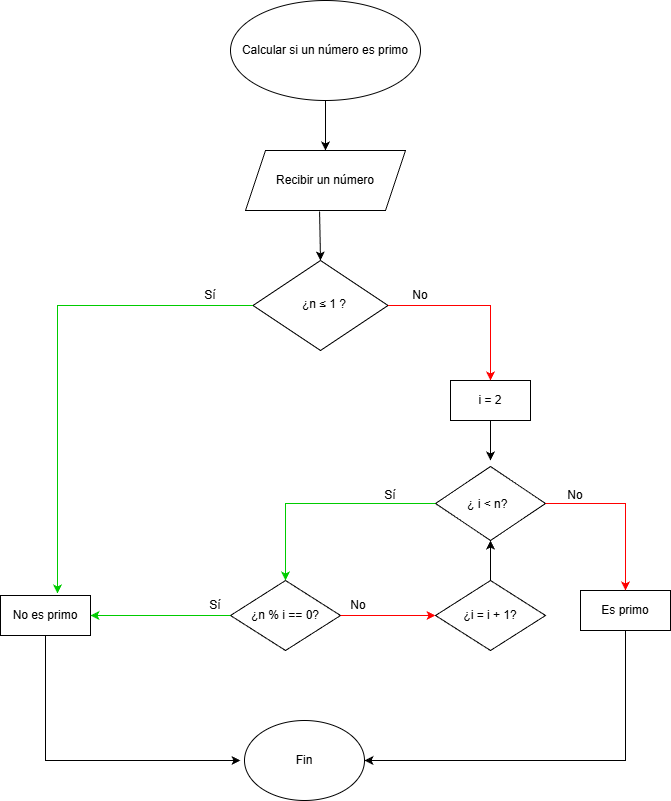

The diagram above was exported from draw.io. Its source (the exported page's mxGraphModel, read from the mxfile embedded in the PNG):
<mxGraphModel dx="818" dy="1670" grid="1" gridSize="10" guides="1" tooltips="1" connect="1" arrows="1" fold="1" page="1" pageScale="1" pageWidth="827" pageHeight="1169" math="0" shadow="0">
  <root>
    <mxCell id="0" />
    <mxCell id="1" parent="0" />
    <mxCell id="Bhr5IaofluKF8GrfypJb-1" parent="1" style="ellipse;whiteSpace=wrap;html=1;" value="Calcular si un número es primo" vertex="1">
      <mxGeometry height="100" width="190" x="340" y="-1130" as="geometry" />
    </mxCell>
    <mxCell id="Bhr5IaofluKF8GrfypJb-2" parent="1" style="shape=parallelogram;perimeter=parallelogramPerimeter;whiteSpace=wrap;html=1;fixedSize=1;" value="Recibir un número" vertex="1">
      <mxGeometry height="60" width="160" x="355" y="-980" as="geometry" />
    </mxCell>
    <mxCell id="Bhr5IaofluKF8GrfypJb-3" parent="1" style="rhombus;whiteSpace=wrap;html=1;" value="&amp;nbsp;" vertex="1">
      <mxGeometry height="90" width="135" x="362.5" y="-870" as="geometry" />
    </mxCell>
    <mxCell id="Bhr5IaofluKF8GrfypJb-4" parent="1" style="text;whiteSpace=wrap;html=1;" value="¿n ≤ 1 ?" vertex="1">
      <mxGeometry height="40" width="80" x="410" y="-840" as="geometry" />
    </mxCell>
    <mxCell id="Bhr5IaofluKF8GrfypJb-5" edge="1" parent="1" source="Bhr5IaofluKF8GrfypJb-1" style="endArrow=classic;html=1;rounded=0;exitX=0.5;exitY=1;exitDx=0;exitDy=0;entryX=0.5;entryY=0;entryDx=0;entryDy=0;" target="Bhr5IaofluKF8GrfypJb-2" value="">
      <mxGeometry height="50" relative="1" width="50" as="geometry">
        <mxPoint x="390" y="660" as="sourcePoint" />
        <mxPoint x="440" y="610" as="targetPoint" />
      </mxGeometry>
    </mxCell>
    <mxCell id="Bhr5IaofluKF8GrfypJb-6" edge="1" parent="1" source="Bhr5IaofluKF8GrfypJb-2" style="endArrow=classic;html=1;rounded=0;exitX=0.463;exitY=1.017;exitDx=0;exitDy=0;exitPerimeter=0;entryX=0.5;entryY=0;entryDx=0;entryDy=0;" target="Bhr5IaofluKF8GrfypJb-3" value="">
      <mxGeometry height="50" relative="1" width="50" as="geometry">
        <mxPoint x="390" y="660" as="sourcePoint" />
        <mxPoint x="440" y="610" as="targetPoint" />
      </mxGeometry>
    </mxCell>
    <mxCell id="Bhr5IaofluKF8GrfypJb-15" parent="1" style="rounded=0;whiteSpace=wrap;html=1;" value="i = 2" vertex="1">
      <mxGeometry height="40" width="80" x="560" y="-750" as="geometry" />
    </mxCell>
    <mxCell id="Bhr5IaofluKF8GrfypJb-17" edge="1" parent="1" source="Bhr5IaofluKF8GrfypJb-15" style="endArrow=classic;html=1;rounded=0;exitX=0.5;exitY=1;exitDx=0;exitDy=0;" value="">
      <mxGeometry height="50" relative="1" width="50" as="geometry">
        <mxPoint x="390" y="-610" as="sourcePoint" />
        <mxPoint x="600" y="-670" as="targetPoint" />
      </mxGeometry>
    </mxCell>
    <mxCell id="Bhr5IaofluKF8GrfypJb-18" parent="1" style="rhombus;whiteSpace=wrap;html=1;" value="" vertex="1">
      <mxGeometry height="74" width="110" x="545" y="-664" as="geometry" />
    </mxCell>
    <mxCell id="Bhr5IaofluKF8GrfypJb-19" parent="1" style="text;whiteSpace=wrap;html=1;" value="¿ i &amp;lt; n?" vertex="1">
      <mxGeometry height="40" width="50" x="575" y="-640" as="geometry" />
    </mxCell>
    <mxCell id="Bhr5IaofluKF8GrfypJb-22" parent="1" style="rounded=0;whiteSpace=wrap;html=1;" value="No es primo" vertex="1">
      <mxGeometry height="40" width="90" x="110" y="-535" as="geometry" />
    </mxCell>
    <mxCell id="Bhr5IaofluKF8GrfypJb-23" edge="1" parent="1" source="Bhr5IaofluKF8GrfypJb-3" style="endArrow=classic;html=1;rounded=0;entryX=0.633;entryY=-0.05;entryDx=0;entryDy=0;entryPerimeter=0;exitX=0;exitY=0.5;exitDx=0;exitDy=0;strokeColor=#00CC00;" target="Bhr5IaofluKF8GrfypJb-22" value="">
      <mxGeometry height="50" relative="1" width="50" as="geometry">
        <Array as="points">
          <mxPoint x="167" y="-825" />
        </Array>
        <mxPoint x="360" y="-820" as="sourcePoint" />
        <mxPoint x="440" y="-710" as="targetPoint" />
      </mxGeometry>
    </mxCell>
    <mxCell id="Bhr5IaofluKF8GrfypJb-27" parent="1" style="rounded=0;whiteSpace=wrap;html=1;" value="Es primo" vertex="1">
      <mxGeometry height="40" width="90" x="690" y="-540" as="geometry" />
    </mxCell>
    <mxCell id="Bhr5IaofluKF8GrfypJb-28" edge="1" parent="1" source="Bhr5IaofluKF8GrfypJb-18" style="endArrow=classic;html=1;rounded=0;exitX=1;exitY=0.5;exitDx=0;exitDy=0;entryX=0.5;entryY=0;entryDx=0;entryDy=0;strokeColor=#FF0000;" target="Bhr5IaofluKF8GrfypJb-27" value="">
      <mxGeometry height="50" relative="1" width="50" as="geometry">
        <Array as="points">
          <mxPoint x="735" y="-627" />
        </Array>
        <mxPoint x="735" y="-610" as="sourcePoint" />
        <mxPoint x="440" y="-710" as="targetPoint" />
      </mxGeometry>
    </mxCell>
    <mxCell id="Bhr5IaofluKF8GrfypJb-29" parent="1" style="rhombus;whiteSpace=wrap;html=1;" value="¿n % i == 0?" vertex="1">
      <mxGeometry height="70" width="110" x="340" y="-550" as="geometry" />
    </mxCell>
    <mxCell id="Bhr5IaofluKF8GrfypJb-33" edge="1" parent="1" source="Bhr5IaofluKF8GrfypJb-18" style="endArrow=classic;html=1;rounded=0;exitX=0;exitY=0.5;exitDx=0;exitDy=0;entryX=0.5;entryY=0;entryDx=0;entryDy=0;strokeColor=#00CC00;" target="Bhr5IaofluKF8GrfypJb-29" value="">
      <mxGeometry height="50" relative="1" width="50" as="geometry">
        <Array as="points">
          <mxPoint x="395" y="-627" />
        </Array>
        <mxPoint x="395" y="-612" as="sourcePoint" />
        <mxPoint x="440" y="-710" as="targetPoint" />
      </mxGeometry>
    </mxCell>
    <mxCell id="Bhr5IaofluKF8GrfypJb-39" edge="1" parent="1" source="Bhr5IaofluKF8GrfypJb-46" style="endArrow=classic;html=1;rounded=0;entryX=0.5;entryY=1;entryDx=0;entryDy=0;exitX=0.5;exitY=0;exitDx=0;exitDy=0;" target="Bhr5IaofluKF8GrfypJb-18" value="">
      <mxGeometry height="50" relative="1" width="50" as="geometry">
        <mxPoint x="600" y="-560" as="sourcePoint" />
        <mxPoint x="440" y="-710" as="targetPoint" />
      </mxGeometry>
    </mxCell>
    <mxCell id="Bhr5IaofluKF8GrfypJb-41" parent="1" style="ellipse;whiteSpace=wrap;html=1;" value="Fin" vertex="1">
      <mxGeometry height="80" width="120" x="354" y="-410" as="geometry" />
    </mxCell>
    <mxCell id="Bhr5IaofluKF8GrfypJb-42" edge="1" parent="1" source="Bhr5IaofluKF8GrfypJb-22" style="endArrow=classic;html=1;rounded=0;exitX=0.5;exitY=1;exitDx=0;exitDy=0;" value="">
      <mxGeometry height="50" relative="1" width="50" as="geometry">
        <Array as="points">
          <mxPoint x="155" y="-370" />
        </Array>
        <mxPoint x="160" y="-370" as="sourcePoint" />
        <mxPoint x="350" y="-370" as="targetPoint" />
      </mxGeometry>
    </mxCell>
    <mxCell id="Bhr5IaofluKF8GrfypJb-43" edge="1" parent="1" source="Bhr5IaofluKF8GrfypJb-27" style="endArrow=classic;html=1;rounded=0;entryX=1;entryY=0.5;entryDx=0;entryDy=0;exitX=0.5;exitY=1;exitDx=0;exitDy=0;" target="Bhr5IaofluKF8GrfypJb-41" value="">
      <mxGeometry height="50" relative="1" width="50" as="geometry">
        <Array as="points">
          <mxPoint x="735" y="-370" />
        </Array>
        <mxPoint x="740" y="-370" as="sourcePoint" />
        <mxPoint x="440" y="-480" as="targetPoint" />
      </mxGeometry>
    </mxCell>
    <mxCell id="Bhr5IaofluKF8GrfypJb-46" parent="1" style="rhombus;whiteSpace=wrap;html=1;" value="¿i = i + 1?" vertex="1">
      <mxGeometry height="70" width="110" x="545" y="-550" as="geometry" />
    </mxCell>
    <mxCell id="Bhr5IaofluKF8GrfypJb-49" edge="1" parent="1" source="Bhr5IaofluKF8GrfypJb-29" style="endArrow=classic;html=1;rounded=0;exitX=0;exitY=0.5;exitDx=0;exitDy=0;entryX=1;entryY=0.5;entryDx=0;entryDy=0;strokeColor=#00CC00;" target="Bhr5IaofluKF8GrfypJb-22" value="">
      <mxGeometry height="50" relative="1" width="50" as="geometry">
        <mxPoint x="250" y="-515" as="sourcePoint" />
        <mxPoint x="440" y="-590" as="targetPoint" />
      </mxGeometry>
    </mxCell>
    <mxCell id="Bhr5IaofluKF8GrfypJb-51" parent="1" style="text;html=1;whiteSpace=wrap;strokeColor=none;fillColor=none;align=center;verticalAlign=middle;rounded=0;" value="No" vertex="1">
      <mxGeometry height="30" width="60" x="500" y="-850" as="geometry" />
    </mxCell>
    <mxCell id="Bhr5IaofluKF8GrfypJb-52" edge="1" parent="1" source="Bhr5IaofluKF8GrfypJb-3" style="endArrow=classic;html=1;rounded=0;exitX=1;exitY=0.5;exitDx=0;exitDy=0;entryX=0.5;entryY=0;entryDx=0;entryDy=0;strokeColor=#FF0000;" target="Bhr5IaofluKF8GrfypJb-15" value="">
      <mxGeometry height="50" relative="1" width="50" as="geometry">
        <Array as="points">
          <mxPoint x="600" y="-825" />
        </Array>
        <mxPoint x="390" y="-720" as="sourcePoint" />
        <mxPoint x="440" y="-770" as="targetPoint" />
      </mxGeometry>
    </mxCell>
    <mxCell id="Bhr5IaofluKF8GrfypJb-56" parent="1" style="text;html=1;whiteSpace=wrap;strokeColor=none;fillColor=none;align=center;verticalAlign=middle;rounded=0;" value="Sí" vertex="1">
      <mxGeometry height="30" width="60" x="290" y="-850" as="geometry" />
    </mxCell>
    <mxCell id="Bhr5IaofluKF8GrfypJb-57" parent="1" style="text;html=1;whiteSpace=wrap;strokeColor=none;fillColor=none;align=center;verticalAlign=middle;rounded=0;" value="Sí" vertex="1">
      <mxGeometry height="30" width="60" x="470" y="-650" as="geometry" />
    </mxCell>
    <mxCell id="Bhr5IaofluKF8GrfypJb-58" parent="1" style="text;html=1;whiteSpace=wrap;strokeColor=none;fillColor=none;align=center;verticalAlign=middle;rounded=0;" value="No" vertex="1">
      <mxGeometry height="30" width="60" x="655" y="-650" as="geometry" />
    </mxCell>
    <mxCell id="Bhr5IaofluKF8GrfypJb-59" edge="1" parent="1" source="Bhr5IaofluKF8GrfypJb-29" style="endArrow=classic;html=1;rounded=0;entryX=0;entryY=0.5;entryDx=0;entryDy=0;exitX=1;exitY=0.5;exitDx=0;exitDy=0;strokeColor=#FF0000;" target="Bhr5IaofluKF8GrfypJb-46" value="">
      <mxGeometry height="50" relative="1" width="50" as="geometry">
        <mxPoint x="390" y="-500" as="sourcePoint" />
        <mxPoint x="440" y="-550" as="targetPoint" />
      </mxGeometry>
    </mxCell>
    <mxCell id="Bhr5IaofluKF8GrfypJb-60" parent="1" style="text;html=1;whiteSpace=wrap;strokeColor=none;fillColor=none;align=center;verticalAlign=middle;rounded=0;" value="No" vertex="1">
      <mxGeometry height="30" width="60" x="437.5" y="-540" as="geometry" />
    </mxCell>
    <mxCell id="Bhr5IaofluKF8GrfypJb-61" parent="1" style="text;html=1;whiteSpace=wrap;strokeColor=none;fillColor=none;align=center;verticalAlign=middle;rounded=0;" value="Sí" vertex="1">
      <mxGeometry height="30" width="60" x="295" y="-540" as="geometry" />
    </mxCell>
  </root>
</mxGraphModel>